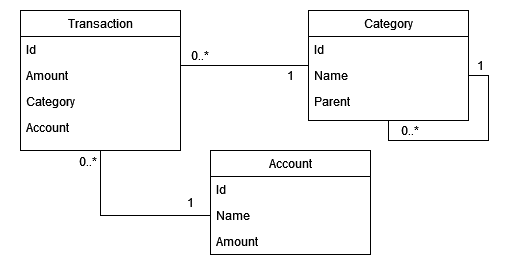

The diagram above was exported from draw.io. Its source (the exported page's mxGraphModel, read from the mxfile embedded in the PNG):
<mxGraphModel dx="1422" dy="772" grid="1" gridSize="10" guides="1" tooltips="1" connect="1" arrows="1" fold="1" page="1" pageScale="1" pageWidth="827" pageHeight="1169" math="0" shadow="0">
  <root>
    <mxCell id="WIyWlLk6GJQsqaUBKTNV-0" />
    <mxCell id="WIyWlLk6GJQsqaUBKTNV-1" parent="WIyWlLk6GJQsqaUBKTNV-0" />
    <mxCell id="HETJew1kRb8vNiRz_FKk-23" value="" style="rounded=0;whiteSpace=wrap;html=1;fillColor=#FFFFFF;" vertex="1" parent="WIyWlLk6GJQsqaUBKTNV-1">
      <mxGeometry x="508" y="120" width="160" height="110" as="geometry" />
    </mxCell>
    <mxCell id="HETJew1kRb8vNiRz_FKk-22" value="" style="rounded=0;whiteSpace=wrap;html=1;fillColor=#FFFFFF;" vertex="1" parent="WIyWlLk6GJQsqaUBKTNV-1">
      <mxGeometry x="220" y="120" width="160" height="140" as="geometry" />
    </mxCell>
    <mxCell id="HETJew1kRb8vNiRz_FKk-21" value="" style="rounded=0;whiteSpace=wrap;html=1;fillColor=#FFFFFF;" vertex="1" parent="WIyWlLk6GJQsqaUBKTNV-1">
      <mxGeometry x="410" y="260" width="160" height="104" as="geometry" />
    </mxCell>
    <mxCell id="HETJew1kRb8vNiRz_FKk-20" value="" style="rounded=0;whiteSpace=wrap;html=1;fillColor=none;strokeColor=none;" vertex="1" parent="WIyWlLk6GJQsqaUBKTNV-1">
      <mxGeometry x="200" y="110" width="520" height="270" as="geometry" />
    </mxCell>
    <mxCell id="zkfFHV4jXpPFQw0GAbJ--0" value="Transaction" style="swimlane;fontStyle=0;align=center;verticalAlign=top;childLayout=stackLayout;horizontal=1;startSize=26;horizontalStack=0;resizeParent=1;resizeLast=0;collapsible=1;marginBottom=0;rounded=0;shadow=0;strokeWidth=1;fillColor=#FFFFFF;" parent="WIyWlLk6GJQsqaUBKTNV-1" vertex="1">
      <mxGeometry x="220" y="120" width="160" height="140" as="geometry">
        <mxRectangle x="230" y="140" width="160" height="26" as="alternateBounds" />
      </mxGeometry>
    </mxCell>
    <mxCell id="zkfFHV4jXpPFQw0GAbJ--1" value="Id" style="text;align=left;verticalAlign=top;spacingLeft=4;spacingRight=4;overflow=hidden;rotatable=0;points=[[0,0.5],[1,0.5]];portConstraint=eastwest;" parent="zkfFHV4jXpPFQw0GAbJ--0" vertex="1">
      <mxGeometry y="26" width="160" height="26" as="geometry" />
    </mxCell>
    <mxCell id="zkfFHV4jXpPFQw0GAbJ--2" value="Amount" style="text;align=left;verticalAlign=top;spacingLeft=4;spacingRight=4;overflow=hidden;rotatable=0;points=[[0,0.5],[1,0.5]];portConstraint=eastwest;rounded=0;shadow=0;html=0;" parent="zkfFHV4jXpPFQw0GAbJ--0" vertex="1">
      <mxGeometry y="52" width="160" height="26" as="geometry" />
    </mxCell>
    <mxCell id="zkfFHV4jXpPFQw0GAbJ--3" value="Category" style="text;align=left;verticalAlign=top;spacingLeft=4;spacingRight=4;overflow=hidden;rotatable=0;points=[[0,0.5],[1,0.5]];portConstraint=eastwest;rounded=0;shadow=0;html=0;" parent="zkfFHV4jXpPFQw0GAbJ--0" vertex="1">
      <mxGeometry y="78" width="160" height="26" as="geometry" />
    </mxCell>
    <mxCell id="HETJew1kRb8vNiRz_FKk-6" value="Account" style="text;align=left;verticalAlign=top;spacingLeft=4;spacingRight=4;overflow=hidden;rotatable=0;points=[[0,0.5],[1,0.5]];portConstraint=eastwest;rounded=0;shadow=0;html=0;" vertex="1" parent="zkfFHV4jXpPFQw0GAbJ--0">
      <mxGeometry y="104" width="160" height="26" as="geometry" />
    </mxCell>
    <mxCell id="zkfFHV4jXpPFQw0GAbJ--13" value="Account" style="swimlane;fontStyle=0;align=center;verticalAlign=top;childLayout=stackLayout;horizontal=1;startSize=26;horizontalStack=0;resizeParent=1;resizeLast=0;collapsible=1;marginBottom=0;rounded=0;shadow=0;strokeWidth=1;" parent="WIyWlLk6GJQsqaUBKTNV-1" vertex="1">
      <mxGeometry x="410" y="260" width="160" height="104" as="geometry">
        <mxRectangle x="340" y="380" width="170" height="26" as="alternateBounds" />
      </mxGeometry>
    </mxCell>
    <mxCell id="zkfFHV4jXpPFQw0GAbJ--14" value="Id" style="text;align=left;verticalAlign=top;spacingLeft=4;spacingRight=4;overflow=hidden;rotatable=0;points=[[0,0.5],[1,0.5]];portConstraint=eastwest;" parent="zkfFHV4jXpPFQw0GAbJ--13" vertex="1">
      <mxGeometry y="26" width="160" height="26" as="geometry" />
    </mxCell>
    <mxCell id="HETJew1kRb8vNiRz_FKk-8" value="Name" style="text;align=left;verticalAlign=top;spacingLeft=4;spacingRight=4;overflow=hidden;rotatable=0;points=[[0,0.5],[1,0.5]];portConstraint=eastwest;" vertex="1" parent="zkfFHV4jXpPFQw0GAbJ--13">
      <mxGeometry y="52" width="160" height="26" as="geometry" />
    </mxCell>
    <mxCell id="HETJew1kRb8vNiRz_FKk-9" value="Amount" style="text;align=left;verticalAlign=top;spacingLeft=4;spacingRight=4;overflow=hidden;rotatable=0;points=[[0,0.5],[1,0.5]];portConstraint=eastwest;" vertex="1" parent="zkfFHV4jXpPFQw0GAbJ--13">
      <mxGeometry y="78" width="160" height="26" as="geometry" />
    </mxCell>
    <mxCell id="zkfFHV4jXpPFQw0GAbJ--17" value="Category" style="swimlane;fontStyle=0;align=center;verticalAlign=top;childLayout=stackLayout;horizontal=1;startSize=26;horizontalStack=0;resizeParent=1;resizeLast=0;collapsible=1;marginBottom=0;rounded=0;shadow=0;strokeWidth=1;" parent="WIyWlLk6GJQsqaUBKTNV-1" vertex="1">
      <mxGeometry x="508" y="120" width="160" height="110" as="geometry">
        <mxRectangle x="508" y="120" width="160" height="26" as="alternateBounds" />
      </mxGeometry>
    </mxCell>
    <mxCell id="zkfFHV4jXpPFQw0GAbJ--18" value="Id" style="text;align=left;verticalAlign=top;spacingLeft=4;spacingRight=4;overflow=hidden;rotatable=0;points=[[0,0.5],[1,0.5]];portConstraint=eastwest;" parent="zkfFHV4jXpPFQw0GAbJ--17" vertex="1">
      <mxGeometry y="26" width="160" height="26" as="geometry" />
    </mxCell>
    <mxCell id="zkfFHV4jXpPFQw0GAbJ--19" value="Name" style="text;align=left;verticalAlign=top;spacingLeft=4;spacingRight=4;overflow=hidden;rotatable=0;points=[[0,0.5],[1,0.5]];portConstraint=eastwest;rounded=0;shadow=0;html=0;" parent="zkfFHV4jXpPFQw0GAbJ--17" vertex="1">
      <mxGeometry y="52" width="160" height="26" as="geometry" />
    </mxCell>
    <mxCell id="zkfFHV4jXpPFQw0GAbJ--20" value="Parent" style="text;align=left;verticalAlign=top;spacingLeft=4;spacingRight=4;overflow=hidden;rotatable=0;points=[[0,0.5],[1,0.5]];portConstraint=eastwest;rounded=0;shadow=0;html=0;" parent="zkfFHV4jXpPFQw0GAbJ--17" vertex="1">
      <mxGeometry y="78" width="160" height="26" as="geometry" />
    </mxCell>
    <mxCell id="HETJew1kRb8vNiRz_FKk-2" style="edgeStyle=orthogonalEdgeStyle;rounded=0;orthogonalLoop=1;jettySize=auto;html=1;exitX=0.5;exitY=1;exitDx=0;exitDy=0;entryX=1;entryY=0.5;entryDx=0;entryDy=0;endArrow=none;endFill=0;" edge="1" parent="zkfFHV4jXpPFQw0GAbJ--17" source="zkfFHV4jXpPFQw0GAbJ--17" target="zkfFHV4jXpPFQw0GAbJ--19">
      <mxGeometry relative="1" as="geometry" />
    </mxCell>
    <mxCell id="zkfFHV4jXpPFQw0GAbJ--26" value="" style="endArrow=none;shadow=0;strokeWidth=1;rounded=0;endFill=0;edgeStyle=elbowEdgeStyle;elbow=vertical;" parent="WIyWlLk6GJQsqaUBKTNV-1" source="zkfFHV4jXpPFQw0GAbJ--0" target="zkfFHV4jXpPFQw0GAbJ--17" edge="1">
      <mxGeometry x="0.5" y="41" relative="1" as="geometry">
        <mxPoint x="380" y="192" as="sourcePoint" />
        <mxPoint x="540" y="192" as="targetPoint" />
        <mxPoint x="-40" y="32" as="offset" />
      </mxGeometry>
    </mxCell>
    <mxCell id="HETJew1kRb8vNiRz_FKk-10" value="" style="endArrow=none;shadow=0;strokeWidth=1;rounded=0;endFill=0;edgeStyle=elbowEdgeStyle;elbow=vertical;exitX=0.5;exitY=1;exitDx=0;exitDy=0;entryX=0;entryY=0.5;entryDx=0;entryDy=0;" edge="1" parent="WIyWlLk6GJQsqaUBKTNV-1" source="zkfFHV4jXpPFQw0GAbJ--0" target="HETJew1kRb8vNiRz_FKk-8">
      <mxGeometry x="0.5" y="41" relative="1" as="geometry">
        <mxPoint x="320" y="290" as="sourcePoint" />
        <mxPoint x="300" y="380" as="targetPoint" />
        <mxPoint x="-40" y="32" as="offset" />
        <Array as="points">
          <mxPoint x="350" y="325" />
          <mxPoint x="300" y="370" />
        </Array>
      </mxGeometry>
    </mxCell>
    <mxCell id="HETJew1kRb8vNiRz_FKk-11" value="0..*" style="text;html=1;strokeColor=none;fillColor=none;align=center;verticalAlign=middle;whiteSpace=wrap;rounded=0;" vertex="1" parent="WIyWlLk6GJQsqaUBKTNV-1">
      <mxGeometry x="370" y="150" width="60" height="30" as="geometry" />
    </mxCell>
    <mxCell id="HETJew1kRb8vNiRz_FKk-13" value="1" style="text;html=1;strokeColor=none;fillColor=none;align=center;verticalAlign=middle;whiteSpace=wrap;rounded=0;" vertex="1" parent="WIyWlLk6GJQsqaUBKTNV-1">
      <mxGeometry x="460" y="170" width="60" height="30" as="geometry" />
    </mxCell>
    <mxCell id="HETJew1kRb8vNiRz_FKk-14" value="0..*" style="text;html=1;strokeColor=none;fillColor=none;align=center;verticalAlign=middle;whiteSpace=wrap;rounded=0;" vertex="1" parent="WIyWlLk6GJQsqaUBKTNV-1">
      <mxGeometry x="258" y="256" width="60" height="30" as="geometry" />
    </mxCell>
    <mxCell id="HETJew1kRb8vNiRz_FKk-16" value="1" style="text;html=1;strokeColor=none;fillColor=none;align=center;verticalAlign=middle;whiteSpace=wrap;rounded=0;" vertex="1" parent="WIyWlLk6GJQsqaUBKTNV-1">
      <mxGeometry x="360" y="297" width="60" height="30" as="geometry" />
    </mxCell>
    <mxCell id="HETJew1kRb8vNiRz_FKk-17" value="0..*" style="text;html=1;strokeColor=none;fillColor=none;align=center;verticalAlign=middle;whiteSpace=wrap;rounded=0;" vertex="1" parent="WIyWlLk6GJQsqaUBKTNV-1">
      <mxGeometry x="580" y="225" width="60" height="30" as="geometry" />
    </mxCell>
    <mxCell id="HETJew1kRb8vNiRz_FKk-18" value="1" style="text;html=1;strokeColor=none;fillColor=none;align=center;verticalAlign=middle;whiteSpace=wrap;rounded=0;" vertex="1" parent="WIyWlLk6GJQsqaUBKTNV-1">
      <mxGeometry x="650" y="160" width="60" height="30" as="geometry" />
    </mxCell>
  </root>
</mxGraphModel>